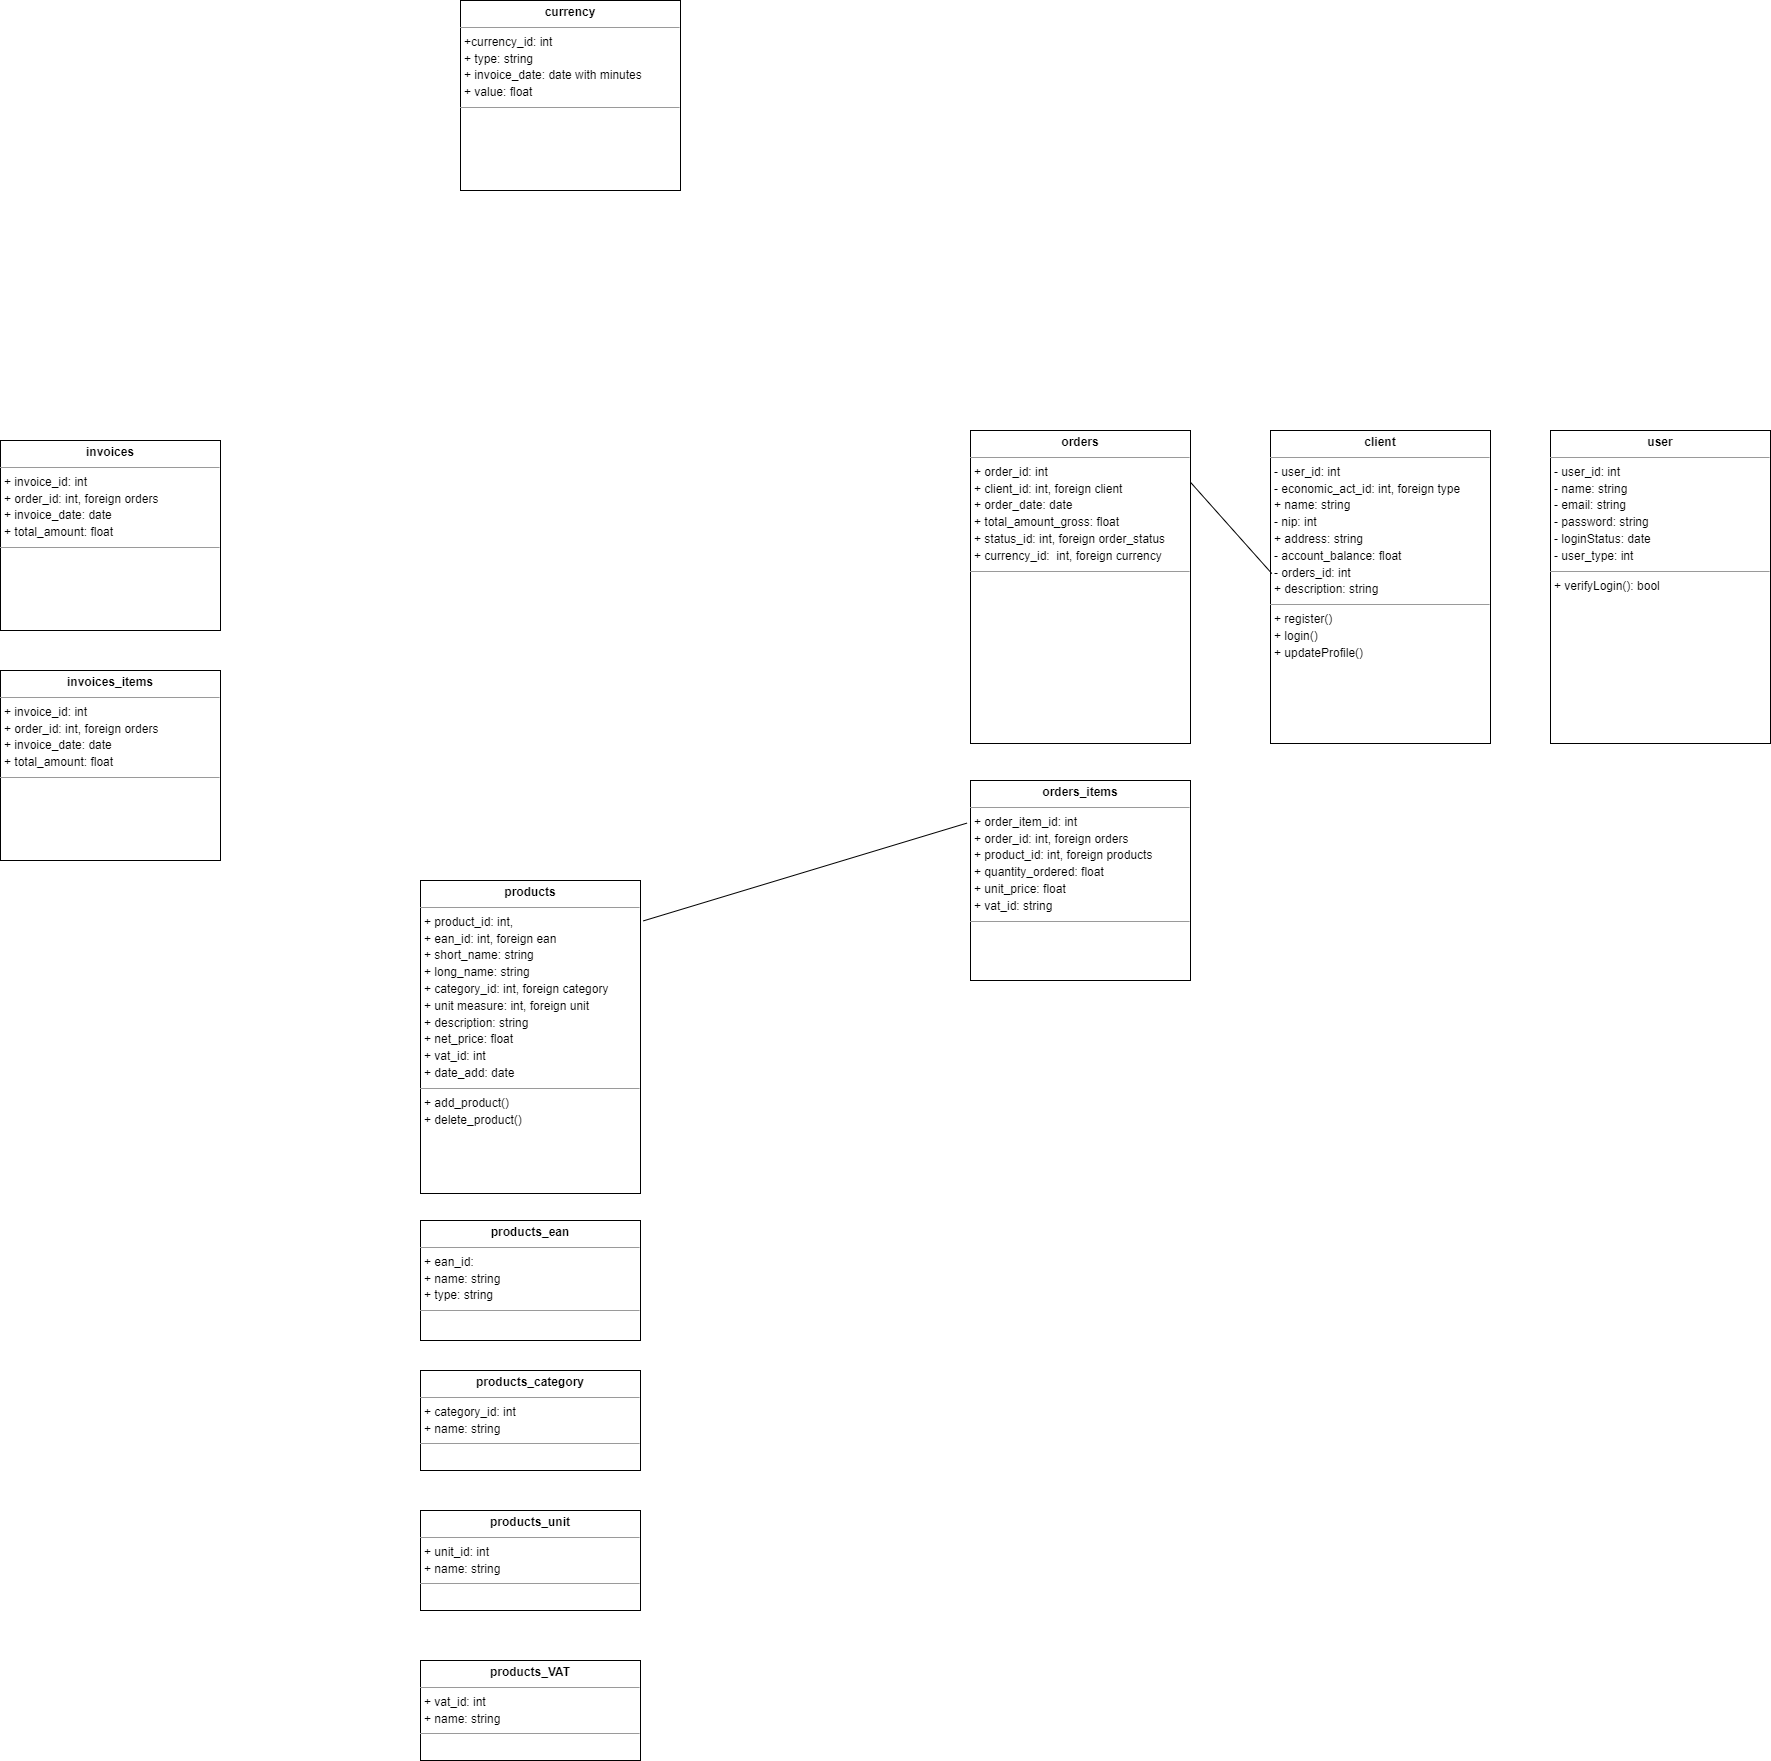

The diagram above was exported from draw.io. Its source (the exported page's mxGraphModel, read from the mxfile embedded in the PNG):
<mxGraphModel dx="2640" dy="2111" grid="1" gridSize="10" guides="1" tooltips="1" connect="1" arrows="1" fold="1" page="1" pageScale="1" pageWidth="850" pageHeight="1100" background="none" math="0" shadow="0">
  <root>
    <mxCell id="0" />
    <mxCell id="1" parent="0" />
    <mxCell id="5d2195bd80daf111-18" value="&lt;p style=&quot;margin: 4px 0px 0px; text-align: center; line-height: 140%;&quot;&gt;&lt;b&gt;products&lt;/b&gt;&lt;/p&gt;&lt;hr style=&quot;line-height: 140%;&quot; size=&quot;1&quot;&gt;&lt;p style=&quot;margin: 0px 0px 0px 4px; line-height: 140%;&quot;&gt;&lt;span style=&quot;background-color: initial;&quot;&gt;+&amp;nbsp;&lt;/span&gt;&lt;span style=&quot;background-color: initial;&quot;&gt;product_id: int,&lt;/span&gt;&lt;br&gt;&lt;/p&gt;&lt;p style=&quot;margin: 0px 0px 0px 4px; line-height: 140%;&quot;&gt;+ ean_id: int, foreign ean&lt;/p&gt;&lt;p style=&quot;margin: 0px 0px 0px 4px; line-height: 140%;&quot;&gt;+ short_name: string&lt;br&gt;&lt;/p&gt;&lt;p style=&quot;margin: 0px 0px 0px 4px; line-height: 140%;&quot;&gt;+ long_name: string&lt;/p&gt;&lt;p style=&quot;margin: 0px 0px 0px 4px; line-height: 140%;&quot;&gt;&lt;span style=&quot;background-color: initial;&quot;&gt;+ category_id: int, foreign category&lt;/span&gt;&lt;br&gt;&lt;/p&gt;&lt;p style=&quot;margin: 0px 0px 0px 4px; line-height: 140%;&quot;&gt;+ unit measure: int, foreign unit&lt;/p&gt;&lt;p style=&quot;margin: 0px 0px 0px 4px; line-height: 140%;&quot;&gt;+ description: string&lt;/p&gt;&lt;p style=&quot;margin: 0px 0px 0px 4px; line-height: 140%;&quot;&gt;+ net_price: float&lt;/p&gt;&lt;p style=&quot;margin: 0px 0px 0px 4px; line-height: 140%;&quot;&gt;+ vat_id: int&lt;/p&gt;&lt;p style=&quot;margin: 0px 0px 0px 4px; line-height: 140%;&quot;&gt;+ date_add: date&lt;/p&gt;&lt;hr style=&quot;line-height: 140%;&quot; size=&quot;1&quot;&gt;&lt;p style=&quot;margin: 0px 0px 0px 4px; line-height: 140%;&quot;&gt;+ add_product()&lt;/p&gt;&lt;p style=&quot;margin: 0px 0px 0px 4px; line-height: 140%;&quot;&gt;+ delete_product()&lt;/p&gt;&lt;p style=&quot;margin: 0px 0px 0px 4px; line-height: 140%;&quot;&gt;&lt;br&gt;&lt;br&gt;&lt;/p&gt;" style="verticalAlign=top;align=left;overflow=fill;fontSize=12;fontFamily=Helvetica;html=1;rounded=0;shadow=0;comic=0;labelBackgroundColor=none;strokeWidth=1" parent="1" vertex="1">
      <mxGeometry x="40" y="440" width="220" height="313" as="geometry" />
    </mxCell>
    <mxCell id="g0YLnxrTbjtaAEK9dJnq-2" value="&lt;p style=&quot;margin: 4px 0px 0px; text-align: center; line-height: 140%;&quot;&gt;&lt;b&gt;products_category&lt;/b&gt;&lt;/p&gt;&lt;hr style=&quot;line-height: 140%;&quot; size=&quot;1&quot;&gt;&lt;p style=&quot;margin: 0px 0px 0px 4px; line-height: 140%;&quot;&gt;&lt;span style=&quot;background-color: initial;&quot;&gt;+ category_id: int&lt;/span&gt;&lt;/p&gt;&lt;p style=&quot;margin: 0px 0px 0px 4px; line-height: 140%;&quot;&gt;&lt;span style=&quot;background-color: initial;&quot;&gt;+ name: string&lt;/span&gt;&lt;/p&gt;&lt;hr style=&quot;line-height: 140%;&quot; size=&quot;1&quot;&gt;&lt;p style=&quot;margin: 0px 0px 0px 4px; line-height: 140%;&quot;&gt;&amp;nbsp;&lt;br&gt;&lt;br&gt;&lt;/p&gt;" style="verticalAlign=top;align=left;overflow=fill;fontSize=12;fontFamily=Helvetica;html=1;rounded=0;shadow=0;comic=0;labelBackgroundColor=none;strokeWidth=1" parent="1" vertex="1">
      <mxGeometry x="40" y="930" width="220" height="100" as="geometry" />
    </mxCell>
    <mxCell id="g0YLnxrTbjtaAEK9dJnq-22" value="&lt;p style=&quot;margin: 4px 0px 0px; text-align: center; line-height: 140%;&quot;&gt;&lt;b&gt;user&lt;/b&gt;&lt;/p&gt;&lt;hr style=&quot;line-height: 140%;&quot; size=&quot;1&quot;&gt;&lt;p style=&quot;margin: 0px 0px 0px 4px; line-height: 140%;&quot;&gt;- user_id: int&lt;/p&gt;&lt;p style=&quot;margin: 0px 0px 0px 4px; line-height: 140%;&quot;&gt;- name: string&lt;/p&gt;&lt;p style=&quot;margin: 0px 0px 0px 4px; line-height: 140%;&quot;&gt;- email: string&lt;/p&gt;&lt;p style=&quot;margin: 0px 0px 0px 4px; line-height: 140%;&quot;&gt;- password: string&lt;/p&gt;&lt;p style=&quot;margin: 0px 0px 0px 4px; line-height: 140%;&quot;&gt;- loginStatus: date&lt;/p&gt;&lt;p style=&quot;margin: 0px 0px 0px 4px; line-height: 140%;&quot;&gt;- user_type: int&lt;/p&gt;&lt;hr style=&quot;line-height: 140%;&quot; size=&quot;1&quot;&gt;&lt;p style=&quot;margin: 0px 0px 0px 4px; line-height: 140%;&quot;&gt;+ verifyLogin(): bool&lt;br&gt;&lt;br&gt;&lt;/p&gt;" style="verticalAlign=top;align=left;overflow=fill;fontSize=12;fontFamily=Helvetica;html=1;rounded=0;shadow=0;comic=0;labelBackgroundColor=none;strokeWidth=1" parent="1" vertex="1">
      <mxGeometry x="1170" y="-10" width="220" height="313" as="geometry" />
    </mxCell>
    <mxCell id="g0YLnxrTbjtaAEK9dJnq-23" value="&lt;p style=&quot;margin: 4px 0px 0px; text-align: center; line-height: 140%;&quot;&gt;&lt;b&gt;client&lt;/b&gt;&lt;/p&gt;&lt;hr style=&quot;line-height: 140%;&quot; size=&quot;1&quot;&gt;&lt;p style=&quot;margin: 0px 0px 0px 4px; line-height: 140%;&quot;&gt;- user_id: int&lt;/p&gt;&lt;p style=&quot;margin: 0px 0px 0px 4px; line-height: 140%;&quot;&gt;- economic_act_id: int, foreign type&lt;/p&gt;&lt;p style=&quot;margin: 0px 0px 0px 4px; line-height: 140%;&quot;&gt;+ name: string&lt;/p&gt;&lt;p style=&quot;margin: 0px 0px 0px 4px; line-height: 140%;&quot;&gt;- nip: int&lt;br&gt;&lt;/p&gt;&lt;p style=&quot;margin: 0px 0px 0px 4px; line-height: 140%;&quot;&gt;+ address: string&lt;/p&gt;&lt;p style=&quot;margin: 0px 0px 0px 4px; line-height: 140%;&quot;&gt;- account_balance: float&lt;/p&gt;&lt;p style=&quot;margin: 0px 0px 0px 4px; line-height: 140%;&quot;&gt;- orders_id: int&lt;/p&gt;&lt;p style=&quot;margin: 0px 0px 0px 4px; line-height: 140%;&quot;&gt;+ description: string&lt;/p&gt;&lt;hr style=&quot;line-height: 140%;&quot; size=&quot;1&quot;&gt;&lt;p style=&quot;margin: 0px 0px 0px 4px; line-height: 140%;&quot;&gt;+ register()&lt;/p&gt;&lt;p style=&quot;margin: 0px 0px 0px 4px; line-height: 140%;&quot;&gt;+ login()&lt;/p&gt;&lt;p style=&quot;margin: 0px 0px 0px 4px; line-height: 140%;&quot;&gt;+ updateProfile()&lt;br&gt;&lt;br&gt;&lt;/p&gt;" style="verticalAlign=top;align=left;overflow=fill;fontSize=12;fontFamily=Helvetica;html=1;rounded=0;shadow=0;comic=0;labelBackgroundColor=none;strokeWidth=1" parent="1" vertex="1">
      <mxGeometry x="890" y="-10" width="220" height="313" as="geometry" />
    </mxCell>
    <mxCell id="g0YLnxrTbjtaAEK9dJnq-24" value="&lt;p style=&quot;margin: 4px 0px 0px; text-align: center; line-height: 140%;&quot;&gt;&lt;b&gt;products_ean&lt;/b&gt;&lt;/p&gt;&lt;hr style=&quot;line-height: 140%;&quot; size=&quot;1&quot;&gt;&lt;p style=&quot;margin: 0px 0px 0px 4px; line-height: 140%;&quot;&gt;&lt;span style=&quot;background-color: initial;&quot;&gt;+ ean_id:&lt;/span&gt;&lt;/p&gt;&lt;p style=&quot;margin: 0px 0px 0px 4px; line-height: 140%;&quot;&gt;+ name: string&lt;/p&gt;&lt;p style=&quot;margin: 0px 0px 0px 4px; line-height: 140%;&quot;&gt;+ type: string&lt;/p&gt;&lt;hr style=&quot;line-height: 140%;&quot; size=&quot;1&quot;&gt;&lt;p style=&quot;margin: 0px 0px 0px 4px; line-height: 140%;&quot;&gt;&amp;nbsp;&lt;br&gt;&lt;br&gt;&lt;/p&gt;" style="verticalAlign=top;align=left;overflow=fill;fontSize=12;fontFamily=Helvetica;html=1;rounded=0;shadow=0;comic=0;labelBackgroundColor=none;strokeWidth=1" parent="1" vertex="1">
      <mxGeometry x="40" y="780" width="220" height="120" as="geometry" />
    </mxCell>
    <mxCell id="g0YLnxrTbjtaAEK9dJnq-25" value="&lt;p style=&quot;margin: 4px 0px 0px; text-align: center; line-height: 140%;&quot;&gt;&lt;b&gt;products_unit&lt;/b&gt;&lt;/p&gt;&lt;hr style=&quot;line-height: 140%;&quot; size=&quot;1&quot;&gt;&lt;p style=&quot;margin: 0px 0px 0px 4px; line-height: 140%;&quot;&gt;&lt;span style=&quot;background-color: initial;&quot;&gt;+ unit_id: int&lt;/span&gt;&lt;/p&gt;&lt;p style=&quot;margin: 0px 0px 0px 4px; line-height: 140%;&quot;&gt;&lt;span style=&quot;background-color: initial;&quot;&gt;+ name: string&lt;/span&gt;&lt;/p&gt;&lt;hr style=&quot;line-height: 140%;&quot; size=&quot;1&quot;&gt;&lt;p style=&quot;margin: 0px 0px 0px 4px; line-height: 140%;&quot;&gt;&amp;nbsp;&lt;/p&gt;" style="verticalAlign=top;align=left;overflow=fill;fontSize=12;fontFamily=Helvetica;html=1;rounded=0;shadow=0;comic=0;labelBackgroundColor=none;strokeWidth=1" parent="1" vertex="1">
      <mxGeometry x="40" y="1070" width="220" height="100" as="geometry" />
    </mxCell>
    <mxCell id="g0YLnxrTbjtaAEK9dJnq-27" value="&lt;p style=&quot;margin: 4px 0px 0px; text-align: center; line-height: 140%;&quot;&gt;&lt;b&gt;products_VAT&lt;/b&gt;&lt;/p&gt;&lt;hr style=&quot;line-height: 140%;&quot; size=&quot;1&quot;&gt;&lt;p style=&quot;margin: 0px 0px 0px 4px; line-height: 140%;&quot;&gt;&lt;span style=&quot;background-color: initial;&quot;&gt;+ vat_id: int&lt;/span&gt;&lt;/p&gt;&lt;p style=&quot;margin: 0px 0px 0px 4px; line-height: 140%;&quot;&gt;&lt;span style=&quot;background-color: initial;&quot;&gt;+ name: string&lt;/span&gt;&lt;/p&gt;&lt;hr style=&quot;line-height: 140%;&quot; size=&quot;1&quot;&gt;&lt;p style=&quot;margin: 0px 0px 0px 4px; line-height: 140%;&quot;&gt;&amp;nbsp;&lt;/p&gt;" style="verticalAlign=top;align=left;overflow=fill;fontSize=12;fontFamily=Helvetica;html=1;rounded=0;shadow=0;comic=0;labelBackgroundColor=none;strokeWidth=1" parent="1" vertex="1">
      <mxGeometry x="40" y="1220" width="220" height="100" as="geometry" />
    </mxCell>
    <mxCell id="g0YLnxrTbjtaAEK9dJnq-28" value="&lt;p style=&quot;margin: 4px 0px 0px; text-align: center; line-height: 140%;&quot;&gt;&lt;b&gt;orders&lt;/b&gt;&lt;/p&gt;&lt;hr style=&quot;line-height: 140%;&quot; size=&quot;1&quot;&gt;&lt;p style=&quot;margin: 0px 0px 0px 4px; line-height: 140%;&quot;&gt;+ order_id: int&lt;/p&gt;&lt;p style=&quot;margin: 0px 0px 0px 4px; line-height: 140%;&quot;&gt;+ client_id: int, foreign client&lt;/p&gt;&lt;p style=&quot;margin: 0px 0px 0px 4px; line-height: 140%;&quot;&gt;+ order_date: date&lt;/p&gt;&lt;p style=&quot;margin: 0px 0px 0px 4px; line-height: 140%;&quot;&gt;+ total_amount_gross: float&lt;/p&gt;&lt;p style=&quot;margin: 0px 0px 0px 4px; line-height: 140%;&quot;&gt;+ status_id: int, foreign order_status&lt;/p&gt;&lt;p style=&quot;margin: 0px 0px 0px 4px; line-height: 140%;&quot;&gt;+&amp;nbsp;currency_id:&amp;nbsp; int, foreign currency&lt;/p&gt;&lt;hr style=&quot;line-height: 140%;&quot; size=&quot;1&quot;&gt;&lt;p style=&quot;margin: 0px 0px 0px 4px; line-height: 140%;&quot;&gt;&lt;br&gt;&lt;/p&gt;&lt;p style=&quot;margin: 0px 0px 0px 4px; line-height: 140%;&quot;&gt;&lt;br&gt;&lt;/p&gt;&lt;p style=&quot;margin: 0px 0px 0px 4px; line-height: 140%;&quot;&gt;&amp;nbsp;&lt;br&gt;&lt;br&gt;&lt;/p&gt;" style="verticalAlign=top;align=left;overflow=fill;fontSize=12;fontFamily=Helvetica;html=1;rounded=0;shadow=0;comic=0;labelBackgroundColor=none;strokeWidth=1" parent="1" vertex="1">
      <mxGeometry x="590" y="-10" width="220" height="313" as="geometry" />
    </mxCell>
    <mxCell id="HnXjgJGxQKUd1cm9CHL9-1" value="&lt;p style=&quot;margin: 4px 0px 0px; text-align: center; line-height: 140%;&quot;&gt;&lt;b&gt;orders_items&lt;/b&gt;&lt;/p&gt;&lt;hr style=&quot;line-height: 140%;&quot; size=&quot;1&quot;&gt;&lt;p style=&quot;margin: 0px 0px 0px 4px; line-height: 140%;&quot;&gt;+ order_item_id: int&lt;/p&gt;&lt;p style=&quot;margin: 0px 0px 0px 4px; line-height: 140%;&quot;&gt;+ order_id: int, foreign orders&amp;nbsp;&lt;/p&gt;&lt;p style=&quot;margin: 0px 0px 0px 4px; line-height: 140%;&quot;&gt;+ product_id: int, foreign products&amp;nbsp;&lt;/p&gt;&lt;p style=&quot;margin: 0px 0px 0px 4px; line-height: 140%;&quot;&gt;+ quantity_ordered: float&lt;/p&gt;&lt;p style=&quot;margin: 0px 0px 0px 4px; line-height: 140%;&quot;&gt;+ unit_price: float&lt;/p&gt;&lt;p style=&quot;margin: 0px 0px 0px 4px; line-height: 140%;&quot;&gt;+ vat_id: string&lt;/p&gt;&lt;hr style=&quot;line-height: 140%;&quot; size=&quot;1&quot;&gt;&lt;p style=&quot;margin: 0px 0px 0px 4px; line-height: 140%;&quot;&gt;&lt;br&gt;&lt;/p&gt;&lt;p style=&quot;margin: 0px 0px 0px 4px; line-height: 140%;&quot;&gt;&lt;br&gt;&lt;/p&gt;&lt;p style=&quot;margin: 0px 0px 0px 4px; line-height: 140%;&quot;&gt;&lt;br&gt;&lt;br&gt;&lt;/p&gt;" style="verticalAlign=top;align=left;overflow=fill;fontSize=12;fontFamily=Helvetica;html=1;rounded=0;shadow=0;comic=0;labelBackgroundColor=none;strokeWidth=1" vertex="1" parent="1">
      <mxGeometry x="590" y="340" width="220" height="200" as="geometry" />
    </mxCell>
    <mxCell id="HnXjgJGxQKUd1cm9CHL9-2" value="" style="endArrow=none;html=1;rounded=0;entryX=0.006;entryY=0.457;entryDx=0;entryDy=0;entryPerimeter=0;exitX=1.002;exitY=0.167;exitDx=0;exitDy=0;exitPerimeter=0;" edge="1" parent="1" source="g0YLnxrTbjtaAEK9dJnq-28" target="g0YLnxrTbjtaAEK9dJnq-23">
      <mxGeometry width="50" height="50" relative="1" as="geometry">
        <mxPoint x="820" y="260" as="sourcePoint" />
        <mxPoint x="870" y="210" as="targetPoint" />
      </mxGeometry>
    </mxCell>
    <mxCell id="HnXjgJGxQKUd1cm9CHL9-3" value="" style="endArrow=none;html=1;rounded=0;entryX=-0.016;entryY=0.213;entryDx=0;entryDy=0;entryPerimeter=0;exitX=1.013;exitY=0.129;exitDx=0;exitDy=0;exitPerimeter=0;" edge="1" parent="1" source="5d2195bd80daf111-18" target="HnXjgJGxQKUd1cm9CHL9-1">
      <mxGeometry width="50" height="50" relative="1" as="geometry">
        <mxPoint x="270" y="480" as="sourcePoint" />
        <mxPoint x="480" y="360" as="targetPoint" />
      </mxGeometry>
    </mxCell>
    <mxCell id="HnXjgJGxQKUd1cm9CHL9-5" value="&lt;p style=&quot;margin: 4px 0px 0px; text-align: center; line-height: 140%;&quot;&gt;&lt;b&gt;invoices&lt;/b&gt;&lt;/p&gt;&lt;hr style=&quot;line-height: 140%;&quot; size=&quot;1&quot;&gt;&lt;p style=&quot;margin: 0px 0px 0px 4px; line-height: 16.8px;&quot;&gt;&lt;span style=&quot;background-color: initial;&quot;&gt;+ invoice_id: int&lt;/span&gt;&lt;br&gt;&lt;/p&gt;&lt;p style=&quot;margin: 0px 0px 0px 4px; line-height: 16.8px;&quot;&gt;+ order_id: int, foreign orders&lt;/p&gt;&lt;p style=&quot;margin: 0px 0px 0px 4px; line-height: 16.8px;&quot;&gt;+ invoice_date: date&lt;/p&gt;&lt;p style=&quot;margin: 0px 0px 0px 4px; line-height: 16.8px;&quot;&gt;&lt;span style=&quot;background-color: initial;&quot;&gt;+ total_amount: float&lt;/span&gt;&lt;/p&gt;&lt;hr style=&quot;line-height: 140%;&quot; size=&quot;1&quot;&gt;&lt;p style=&quot;margin: 0px 0px 0px 4px; line-height: 140%;&quot;&gt;&lt;br&gt;&lt;/p&gt;&lt;p style=&quot;margin: 0px 0px 0px 4px; line-height: 140%;&quot;&gt;&lt;br&gt;&lt;/p&gt;&lt;p style=&quot;margin: 0px 0px 0px 4px; line-height: 140%;&quot;&gt;&amp;nbsp;&lt;br&gt;&lt;br&gt;&lt;/p&gt;" style="verticalAlign=top;align=left;overflow=fill;fontSize=12;fontFamily=Helvetica;html=1;rounded=0;shadow=0;comic=0;labelBackgroundColor=none;strokeWidth=1" vertex="1" parent="1">
      <mxGeometry x="-380" width="220" height="190" as="geometry" />
    </mxCell>
    <mxCell id="HnXjgJGxQKUd1cm9CHL9-6" value="&lt;p style=&quot;margin: 4px 0px 0px; text-align: center; line-height: 140%;&quot;&gt;&lt;b&gt;invoices_items&lt;/b&gt;&lt;/p&gt;&lt;hr style=&quot;line-height: 140%;&quot; size=&quot;1&quot;&gt;&lt;p style=&quot;margin: 0px 0px 0px 4px; line-height: 16.8px;&quot;&gt;&lt;span style=&quot;background-color: initial;&quot;&gt;+ invoice_id: int&lt;/span&gt;&lt;br&gt;&lt;/p&gt;&lt;p style=&quot;margin: 0px 0px 0px 4px; line-height: 16.8px;&quot;&gt;+ order_id: int, foreign orders&lt;/p&gt;&lt;p style=&quot;margin: 0px 0px 0px 4px; line-height: 16.8px;&quot;&gt;+ invoice_date: date&lt;/p&gt;&lt;p style=&quot;margin: 0px 0px 0px 4px; line-height: 16.8px;&quot;&gt;&lt;span style=&quot;background-color: initial;&quot;&gt;+ total_amount: float&lt;/span&gt;&lt;/p&gt;&lt;hr style=&quot;line-height: 140%;&quot; size=&quot;1&quot;&gt;&lt;p style=&quot;margin: 0px 0px 0px 4px; line-height: 140%;&quot;&gt;&lt;br&gt;&lt;/p&gt;&lt;p style=&quot;margin: 0px 0px 0px 4px; line-height: 140%;&quot;&gt;&lt;br&gt;&lt;/p&gt;&lt;p style=&quot;margin: 0px 0px 0px 4px; line-height: 140%;&quot;&gt;&amp;nbsp;&lt;br&gt;&lt;br&gt;&lt;/p&gt;" style="verticalAlign=top;align=left;overflow=fill;fontSize=12;fontFamily=Helvetica;html=1;rounded=0;shadow=0;comic=0;labelBackgroundColor=none;strokeWidth=1" vertex="1" parent="1">
      <mxGeometry x="-380" y="230" width="220" height="190" as="geometry" />
    </mxCell>
    <mxCell id="HnXjgJGxQKUd1cm9CHL9-7" value="&lt;p style=&quot;margin: 4px 0px 0px; text-align: center; line-height: 140%;&quot;&gt;&lt;b&gt;currency&lt;/b&gt;&lt;/p&gt;&lt;hr style=&quot;line-height: 140%;&quot; size=&quot;1&quot;&gt;&lt;p style=&quot;margin: 0px 0px 0px 4px; line-height: 16.8px;&quot;&gt;&lt;span style=&quot;background-color: initial;&quot;&gt;+currency_id: int&lt;/span&gt;&lt;br&gt;&lt;/p&gt;&lt;p style=&quot;margin: 0px 0px 0px 4px; line-height: 16.8px;&quot;&gt;+ type: string&lt;/p&gt;&lt;p style=&quot;margin: 0px 0px 0px 4px; line-height: 16.8px;&quot;&gt;+ invoice_date: date with minutes&lt;/p&gt;&lt;p style=&quot;margin: 0px 0px 0px 4px; line-height: 16.8px;&quot;&gt;&lt;span style=&quot;background-color: initial;&quot;&gt;+ value: float&lt;/span&gt;&lt;/p&gt;&lt;hr style=&quot;line-height: 140%;&quot; size=&quot;1&quot;&gt;&lt;p style=&quot;margin: 0px 0px 0px 4px; line-height: 140%;&quot;&gt;&lt;br&gt;&lt;/p&gt;&lt;p style=&quot;margin: 0px 0px 0px 4px; line-height: 140%;&quot;&gt;&lt;br&gt;&lt;/p&gt;&lt;p style=&quot;margin: 0px 0px 0px 4px; line-height: 140%;&quot;&gt;&amp;nbsp;&lt;br&gt;&lt;br&gt;&lt;/p&gt;" style="verticalAlign=top;align=left;overflow=fill;fontSize=12;fontFamily=Helvetica;html=1;rounded=0;shadow=0;comic=0;labelBackgroundColor=none;strokeWidth=1" vertex="1" parent="1">
      <mxGeometry x="80" y="-440" width="220" height="190" as="geometry" />
    </mxCell>
  </root>
</mxGraphModel>